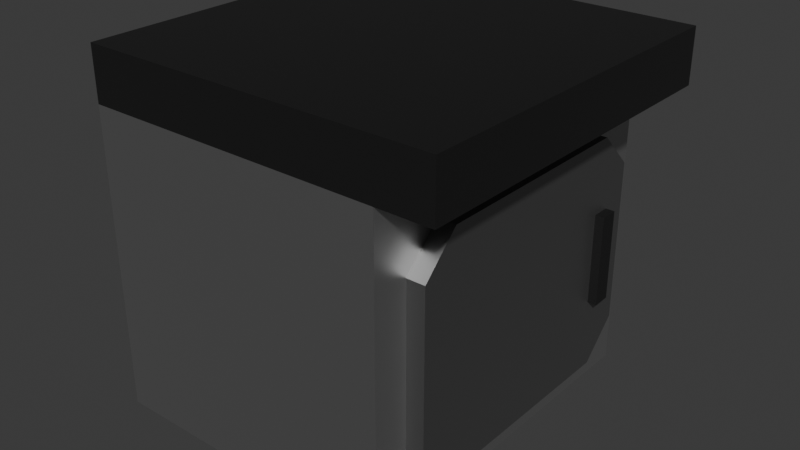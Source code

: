 # Source: CD_Counter_Side_v1.blend  (saved by Blender 5.2.44; exported with 4.5.12 LTS)
import bpy
from mathutils import Matrix  # noqa: F401  (used for matrix-valued properties, if any)

bpy.ops.wm.read_factory_settings(use_empty=True)
scene = bpy.context.scene
scene.name = 'Scene'

# ---- collections
col_collection = bpy.data.collections.new('Collection'); scene.collection.children.link(col_collection)

# ---- materials (node trees are filled in below, after node groups)
mat_base = bpy.data.materials.new('Base')
mat_top = bpy.data.materials.new('Top')
mat_door = bpy.data.materials.new('Door')

# ---- material node trees
mat_base.use_nodes = True; mat_base.node_tree.nodes.clear()
_N = mat_base.node_tree.nodes; _L = mat_base.node_tree.links
n0 = _N.new('ShaderNodeBsdfPrincipled'); n0.name = 'Principled BSDF'; n0.location = (-200, 100)
n0.inputs[0].default_value = (0.5225, 0.5225, 0.5225, 1.0)
n0.inputs[1].default_value = 1.0
n0.inputs[10].default_value = 0.005
n1 = _N.new('ShaderNodeOutputMaterial'); n1.name = 'Material Output'; n1.location = (200, 100)
_L.new(n0.outputs[0], n1.inputs[0])
n1.is_active_output = True
mat_top.use_nodes = True; mat_top.node_tree.nodes.clear()
_N = mat_top.node_tree.nodes; _L = mat_top.node_tree.links
n0 = _N.new('ShaderNodeBsdfPrincipled'); n0.name = 'Principled BSDF'; n0.location = (-200, 100)
n0.inputs[0].default_value = (0.1005, 0.1005, 0.1005, 1.0)
n0.inputs[1].default_value = 1.0
n0.inputs[10].default_value = 0.005
n1 = _N.new('ShaderNodeOutputMaterial'); n1.name = 'Material Output'; n1.location = (200, 100)
_L.new(n0.outputs[0], n1.inputs[0])
n1.is_active_output = True
mat_door.use_nodes = True; mat_door.node_tree.nodes.clear()
_N = mat_door.node_tree.nodes; _L = mat_door.node_tree.links
n0 = _N.new('ShaderNodeBsdfPrincipled'); n0.name = 'Principled BSDF'; n0.location = (-200, 100)
n0.inputs[0].default_value = (0.3186, 0.3186, 0.3186, 1.0)
n0.inputs[1].default_value = 1.0
n0.inputs[10].default_value = 0.005
n1 = _N.new('ShaderNodeOutputMaterial'); n1.name = 'Material Output'; n1.location = (200, 100)
_L.new(n0.outputs[0], n1.inputs[0])
n1.is_active_output = True

# ---- world
world_world = bpy.data.worlds.new('World'); scene.world = world_world
world_world.use_nodes = True; world_world.node_tree.nodes.clear()
_N = world_world.node_tree.nodes; _L = world_world.node_tree.links
n0 = _N.new('ShaderNodeOutputWorld'); n0.name = 'World Output'; n0.location = (200, 100)
n1 = _N.new('ShaderNodeBackground'); n1.name = 'Background'; n1.location = (-200, 100)
n1.inputs[0].default_value = (0.05088, 0.05088, 0.05088, 1.0)
_L.new(n1.outputs[0], n0.inputs[0])
n0.is_active_output = True
world_world.color = (0.05088, 0.05088, 0.05088)
world_world.sun_shadow_jitter_overblur = 0.0

# ---- meshes
me_cube_002 = bpy.data.meshes.new('Cube.002')
me_cube_002.from_pydata([(-1.0, -1.0, -1.0), (-1.0, -1.0, 0.7), (-1.0, 1.0, -1.0), (-1.0, 1.0, 0.7), (-1.0, -1.0, 0.7), (-1.0, 1.0, 0.7), (1.0, 1.0, 0.7), (1.0, -1.0, 0.7), (-1.0, -1.0, 1.0), (-1.0, 1.0, 1.0), (1.0, 1.0, 1.0), (1.0, -1.0, 1.0), (0.7, 1.0, 0.7), (0.7, 1.0, -1.0), (0.7, -1.0, -1.0), (0.7, -1.0, 0.7), (0.8, 0.65, 0.1), (0.8, 0.65, -0.4), (0.8, 0.55, -0.4), (0.8, 0.55, 0.1), (0.85, 0.65, 0.1), (0.85, 0.65, -0.4), (0.85, 0.55, -0.4), (0.85, 0.55, 0.1), (0.7, -0.6, -0.8), (0.7, -0.8, -0.6), (0.7, -0.9414, -0.9414), (0.7, -0.8, 0.3), (0.7, -0.6, 0.5), (0.7, -0.9414, 0.6414), (0.7, 0.8, -0.6), (0.7, 0.6, -0.8), (0.7, 0.9414, -0.9414), (0.7, 0.6, 0.5), (0.7, 0.8, 0.3), (0.7, 0.9414, 0.6414), (0.8, 0.8, 0.3), (0.8, 0.6, 0.5), (0.8, 0.7298, 0.3127), (0.8, 0.6, -0.8), (0.8, 0.8, -0.6), (0.8, 0.7298, -0.6127), (0.8, -0.8, -0.6), (0.8, -0.6, -0.8), (0.8, -0.6082, -0.7432), (0.8, -0.6, 0.5), (0.8, -0.8, 0.3), (0.8, -0.6082, 0.4432)], [], [(0, 1, 3, 2), (2, 3, 12, 13), (14, 15, 1, 0), (2, 13, 14, 0), (12, 3, 5, 6), (7, 6, 10, 11), (15, 12, 6, 7), (3, 1, 4, 5), (1, 15, 7, 4), (10, 9, 8, 11), (5, 4, 8, 9), (4, 7, 11, 8), (6, 5, 9, 10), (16, 19, 23, 20), (21, 20, 23, 22), (17, 16, 20, 21), (19, 18, 22, 23), (18, 17, 21, 22), (24, 25, 26), (27, 28, 29), (30, 31, 32), (33, 34, 35), (36, 37, 38), (39, 40, 41), (42, 43, 44), (45, 46, 47), (33, 37, 36, 34), (39, 31, 30, 40), (24, 43, 42, 25), (45, 28, 27, 46), (24, 31, 39, 43), (26, 25, 27, 29, 15, 14), (32, 31, 24, 26, 14, 13), (27, 25, 42, 46), (33, 28, 45, 37), (29, 28, 33, 35, 12, 15), (35, 34, 30, 32, 13, 12), (30, 34, 36, 40), (16, 17, 41, 40, 36, 38), (19, 16, 38, 37, 45, 47), (17, 18, 44, 43, 39, 41), (18, 19, 47, 46, 42, 44)])
me_cube_002.polygons.foreach_set('material_index', [0, 0, 0, 0, 0, 1, 1, 0, 0, 1, 1, 1, 1, 1, 1, 1, 1, 1, 0, 0, 0, 0, 2, 2, 2, 2, 2, 2, 2, 2, 2, 0, 0, 2, 2, 0, 0, 2, 2, 2, 2, 2])
_uv = me_cube_002.uv_layers.new(name='UVMap')
_uv.uv.foreach_set('vector', [0.375, 0.0, 0.625, 0.0, 0.625, 0.25, 0.375, 0.25, 0.375, 0.25, 0.625, 0.25, 0.625, 0.5, 0.375, 0.5, 0.375, 0.75, 0.625, 0.75, 0.625, 1.0, 0.375, 1.0, 0.125, 0.5, 0.375, 0.5, 0.375, 0.75, 0.125, 0.75, 0.625, 0.5, 0.625, 0.25, 0.625, 0.25, 0.625, 0.5, 0.625, 0.75, 0.625, 0.5, 0.625, 0.5, 0.625, 0.75, 0.625, 0.75, 0.625, 0.5, 0.625, 0.5, 0.625, 0.75, 0.625, 0.25, 0.625, 0.0, 0.625, 0.0, 0.625, 0.25, 0.625, 1.0, 0.625, 0.75, 0.625, 0.75, 0.625, 1.0, 0.625, 0.5, 0.875, 0.5, 0.875, 0.75, 0.625, 0.75, 0.625, 0.25, 0.625, 0.0, 0.625, 0.0, 0.625, 0.25, 0.625, 1.0, 0.625, 0.75, 0.625, 0.75, 0.625, 1.0, 0.625, 0.5, 0.625, 0.25, 0.625, 0.25, 0.625, 0.5, 0.5368, 0.575, 0.5368, 0.675, 0.5368, 0.675, 0.5368, 0.575, 0.4632, 0.575, 0.5368, 0.575, 0.5368, 0.675, 0.4632, 0.675, 0.4632, 0.575, 0.5368, 0.575, 0.5368, 0.575, 0.4632, 0.575, 0.5368, 0.675, 0.4632, 0.675, 0.4632, 0.675, 0.5368, 0.675, 0.4632, 0.675, 0.4632, 0.575, 0.4632, 0.575, 0.4632, 0.675, 0.4044, 0.7, 0.4265, 0.725, 0.3836, 0.7427, 0.5662, 0.725, 0.5956, 0.7063, 0.6164, 0.7427, 0.4338, 0.525, 0.4044, 0.5437, 0.3836, 0.5073, 0.5956, 0.55, 0.5735, 0.525, 0.6164, 0.5073, 0.5662, 0.525, 0.5956, 0.5438, 0.568, 0.5484, 0.4044, 0.55, 0.4265, 0.525, 0.432, 0.5484, 0.4338, 0.725, 0.4044, 0.7063, 0.4128, 0.7179, 0.5956, 0.7, 0.5735, 0.725, 0.5872, 0.7179, 0.5956, 0.55, 0.5956, 0.5438, 0.5662, 0.525, 0.5735, 0.525, 0.4044, 0.55, 0.4044, 0.5437, 0.4338, 0.525, 0.4265, 0.525, 0.4044, 0.7, 0.4044, 0.7063, 0.4338, 0.725, 0.4265, 0.725, 0.5956, 0.7, 0.5956, 0.7063, 0.5662, 0.725, 0.5735, 0.725, 0.4044, 0.7, 0.4044, 0.5437, 0.4044, 0.55, 0.4044, 0.7063, 0.3836, 0.7427, 0.4265, 0.725, 0.5662, 0.725, 0.6164, 0.7427, 0.625, 0.75, 0.375, 0.75, 0.3836, 0.5073, 0.4044, 0.5437, 0.4044, 0.7, 0.3836, 0.7427, 0.375, 0.75, 0.375, 0.5, 0.5662, 0.725, 0.4265, 0.725, 0.4338, 0.725, 0.5735, 0.725, 0.5956, 0.55, 0.5956, 0.7063, 0.5956, 0.7, 0.5956, 0.5438, 0.6164, 0.7427, 0.5956, 0.7063, 0.5956, 0.55, 0.6164, 0.5073, 0.625, 0.5, 0.625, 0.75, 0.6164, 0.5073, 0.5735, 0.525, 0.4338, 0.525, 0.3836, 0.5073, 0.375, 0.5, 0.625, 0.5, 0.4338, 0.525, 0.5735, 0.525, 0.5662, 0.525, 0.4265, 0.525, 0.5368, 0.575, 0.4632, 0.575, 0.432, 0.5484, 0.4265, 0.525, 0.5662, 0.525, 0.568, 0.5484, 0.5368, 0.675, 0.5368, 0.575, 0.568, 0.5484, 0.5956, 0.5438, 0.5956, 0.7, 0.5872, 0.7179, 0.4632, 0.575, 0.4632, 0.675, 0.4128, 0.7179, 0.4044, 0.7063, 0.4044, 0.55, 0.432, 0.5484, 0.4632, 0.675, 0.5368, 0.675, 0.5872, 0.7179, 0.5735, 0.725, 0.4338, 0.725, 0.4128, 0.7179])
me_cube_002.materials.append(mat_base)
me_cube_002.materials.append(mat_top)
me_cube_002.materials.append(mat_door)
me_cube_002.update()

# ---- objects
ob_side_col = bpy.data.objects.new('Side-col', me_cube_002)

# ---- transforms, parenting, visibility, modifiers, constraints
ob_side_col.location = (0.0, 0.0, 1.0)

# ---- collection membership
col_collection.objects.link(ob_side_col)

# ---- scene / render settings (as saved in the file)
scene.frame_start = 1; scene.frame_end = 250; scene.frame_set(1)
scene.render.engine = 'BLENDER_EEVEE_NEXT'
scene.render.bake_bias = 0.0
scene.render.bake_samples = 0
scene.render.compositor_device = 'GPU'
scene.eevee.use_volume_custom_range = False
scene.eevee.fast_gi_thickness_near = 0.1
scene.eevee.fast_gi_thickness_far = 0.0
scene.eevee.ray_tracing_options.screen_trace_thickness = 0.1
bpy.context.view_layer.update()

# ---- added for rendering (the .blend has no active camera and no usable light): camera, sun
cam_auto = bpy.data.cameras.new('AutoCamera')
cam_auto.lens = 50.0
cam_auto.sensor_width = 36.0
cam_auto.clip_end = 1000.0
ob_auto_camera = bpy.data.objects.new('AutoCamera', cam_auto)
scene.collection.objects.link(ob_auto_camera)
ob_auto_camera.location = (3.20507, -3.84609, 3.56406)
ob_auto_camera.rotation_euler = (1.09748, -7.21219e-08, 0.694738)
scene.camera = ob_auto_camera
light_auto_sun = bpy.data.lights.new('AutoSun', 'SUN')
light_auto_sun.energy = 3.0
light_auto_sun.angle = 0.0523599
ob_auto_sun = bpy.data.objects.new('AutoSun', light_auto_sun)
scene.collection.objects.link(ob_auto_sun)
ob_auto_sun.rotation_euler = (0.872665, 0.174533, 0.523599)
bpy.context.view_layer.update()
